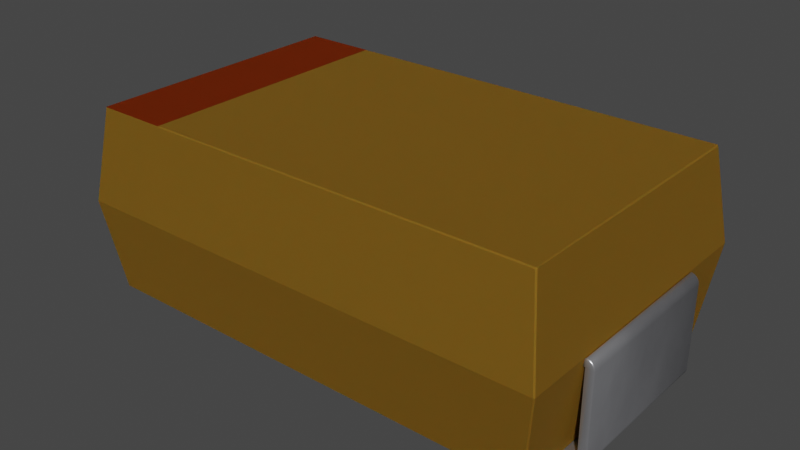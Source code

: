 # Source: KEMET_D.blend  (saved by Blender 3.2.14; exported with 4.5.12 LTS)
import bpy
from mathutils import Matrix  # noqa: F401  (used for matrix-valued properties, if any)

bpy.ops.wm.read_factory_settings(use_empty=True)
scene = bpy.context.scene
scene.name = 'Scene'

# ---- collections
col_collection = bpy.data.collections.new('Collection'); scene.collection.children.link(col_collection)

# ---- materials (node trees are filled in below, after node groups)
mat_metal_pins = bpy.data.materials.new('metal_pins')
mat_metal_pins.use_transparent_shadow = False
mat_metal_pins.preview_render_type = 'CUBE'
mat_metal_pins.use_preview_world = True
mat_kemet = bpy.data.materials.new('kemet')
mat_kemet.use_transparent_shadow = False
mat_kemet.preview_render_type = 'CUBE'
mat_kemet.use_preview_world = True
mat_kemet_markings = bpy.data.materials.new('kemet_markings')
mat_kemet_markings.use_transparent_shadow = False
mat_kemet_markings.preview_render_type = 'FLAT'
mat_kemet_markings.use_preview_world = True

# ---- material node trees
mat_metal_pins.use_nodes = True; mat_metal_pins.node_tree.nodes.clear()
_N = mat_metal_pins.node_tree.nodes; _L = mat_metal_pins.node_tree.links
n0 = _N.new('ShaderNodeMapping'); n0.name = 'Mapping'; n0.location = (-1447, -91)
n0.inputs[3].default_value = (4.8, 1.2, 1.1)
n1 = _N.new('ShaderNodeBsdfPrincipled'); n1.name = 'Principled BSDF'; n1.location = (-560, 254)
n1.distribution = 'GGX'
n1.subsurface_method = 'BURLEY'
n1.inputs[1].default_value = 0.7818
n1.inputs[2].default_value = 0.2886
n1.inputs[3].default_value = 1.45
n1.inputs[13].default_value = 0.0
n1.inputs[27].default_value = (0.0, 0.0, 0.0, 1.0)
n1.inputs[28].default_value = 1.0
n2 = _N.new('ShaderNodeOutputMaterial'); n2.name = 'Material Output.002'; n2.location = (-205, 253)
n2.width = 213
n3 = _N.new('ShaderNodeTexNoise'); n3.name = 'Noise Texture.002'; n3.location = (-1228, -73)
n3.inputs[2].default_value = 0.1
n3.inputs[3].default_value = 7.0
n3.inputs[4].default_value = 0.6
n3.inputs[8].default_value = 0.4
n4 = _N.new('ShaderNodeTexCoord'); n4.name = 'Texture Coordinate'; n4.location = (-1636, -116)
n5 = _N.new('ShaderNodeMix'); n5.name = 'Mix.001'; n5.location = (-921, 45)
n5.data_type = 'RGBA'
n5.inputs[6].default_value = (0.9398, 0.9547, 1.0, 1.0)
n5.inputs[7].default_value = (0.13, 0.1259, 0.1359, 1.0)
n6 = _N.new('ShaderNodeBump'); n6.name = 'Bump.001'; n6.location = (-1001, -227)
n6.inputs[0].default_value = 0.05
n6.inputs[1].default_value = 0.01
n6.inputs[2].default_value = 1.0
_L.new(n1.outputs[0], n2.inputs[0])
_L.new(n3.outputs[0], n6.inputs[3])
_L.new(n0.outputs[0], n3.inputs[0])
_L.new(n3.outputs[0], n5.inputs[0])
_L.new(n4.outputs[3], n0.inputs[0])
_L.new(n5.outputs[2], n1.inputs[0])
_L.new(n6.outputs[0], n1.inputs[5])
n2.is_active_output = True
mat_kemet.use_nodes = True; mat_kemet.node_tree.nodes.clear()
_N = mat_kemet.node_tree.nodes; _L = mat_kemet.node_tree.links
n0 = _N.new('ShaderNodeBsdfPrincipled'); n0.name = 'Principled BSDF'; n0.location = (10, 300)
n0.distribution = 'GGX'
n0.subsurface_method = 'BURLEY'
n0.inputs[0].default_value = (0.2822, 0.1458, 0.01775, 1.0)
n0.inputs[1].default_value = 0.5
n0.inputs[2].default_value = 0.6477
n0.inputs[3].default_value = 1.0
n0.inputs[8].default_value = 1.0
n0.inputs[10].default_value = 0.005
n0.inputs[14].default_value = (0.9837, 0.9806, 0.9777, 1.0)
n0.inputs[19].default_value = 0.04545
n0.inputs[20].default_value = 0.1255
n0.inputs[27].default_value = (0.0, 0.0, 0.0, 1.0)
n0.inputs[28].default_value = 1.0
n1 = _N.new('ShaderNodeOutputMaterial'); n1.name = 'Material Output'; n1.location = (300, 300)
_L.new(n0.outputs[0], n1.inputs[0])
n1.is_active_output = True
mat_kemet_markings.use_nodes = True; mat_kemet_markings.node_tree.nodes.clear()
_N = mat_kemet_markings.node_tree.nodes; _L = mat_kemet_markings.node_tree.links
n0 = _N.new('ShaderNodeOutputMaterial'); n0.name = 'Material Output'; n0.location = (483, 375)
n1 = _N.new('ShaderNodeBsdfPrincipled'); n1.name = 'Principled BSDF.001'; n1.location = (-500, 269)
n1.distribution = 'GGX'
n1.subsurface_method = 'BURLEY'
n1.inputs[0].default_value = (0.1941, 0.02547, 0.00302, 1.0)
n1.inputs[1].default_value = 0.5
n1.inputs[2].default_value = 0.875
n1.inputs[3].default_value = 1.0
n1.inputs[8].default_value = 1.0
n1.inputs[10].default_value = 0.005
n1.inputs[14].default_value = (0.9817, 0.9779, 0.9773, 1.0)
n1.inputs[20].default_value = 0.1255
n1.inputs[27].default_value = (0.0, 0.0, 0.0, 1.0)
n1.inputs[28].default_value = 1.0
n2 = _N.new('ShaderNodeBsdfPrincipled'); n2.name = 'Principled BSDF'; n2.location = (-29, 262)
n2.distribution = 'GGX'
n2.subsurface_method = 'BURLEY'
n2.inputs[0].default_value = (0.2822, 0.09791, 0.01326, 1.0)
n2.inputs[1].default_value = 0.5
n2.inputs[2].default_value = 0.875
n2.inputs[3].default_value = 1.0
n2.inputs[8].default_value = 1.0
n2.inputs[10].default_value = 0.005
n2.inputs[14].default_value = (0.9837, 0.9795, 0.9776, 1.0)
n2.inputs[20].default_value = 0.1255
n2.inputs[27].default_value = (0.0, 0.0, 0.0, 1.0)
n2.inputs[28].default_value = 1.0
n3 = _N.new('ShaderNodeMixShader'); n3.name = 'Mix Shader'; n3.location = (424, 588)
n4 = _N.new('ShaderNodeTexCoord'); n4.name = 'Texture Coordinate'; n4.location = (-603, 654)
n5 = _N.new('ShaderNodeValToRGB'); n5.name = 'ColorRamp'; n5.location = (-23, 592)
while len(n5.color_ramp.elements) > 1: n5.color_ramp.elements.remove(n5.color_ramp.elements[-1])
n5.color_ramp.elements[0].position = 0.1227; n5.color_ramp.elements[0].color = (0.0, 0.0, 0.0, 1.0)
_e = n5.color_ramp.elements.new(1.0); _e.color = (1.0, 1.0, 1.0, 1.0)
n6 = _N.new('ShaderNodeMapping'); n6.name = 'Mapping'; n6.location = (-398, 658)
n6.vector_type = 'TEXTURE'
n6.inputs[3].default_value = (0.25, 0.25, 0.25)
n7 = _N.new('ShaderNodeTexGradient'); n7.name = 'Gradient Texture'; n7.location = (-216, 667)
n7.gradient_type = 'SPHERICAL'
_L.new(n4.outputs[3], n6.inputs[0])
_L.new(n6.outputs[0], n7.inputs[0])
_L.new(n7.outputs[0], n5.inputs[0])
_L.new(n5.outputs[0], n3.inputs[0])
_L.new(n2.outputs[0], n3.inputs[2])
_L.new(n3.outputs[0], n0.inputs[0])
_L.new(n1.outputs[0], n3.inputs[1])
n0.is_active_output = True

# ---- world
world_world = bpy.data.worlds.new('World'); scene.world = world_world
world_world.use_nodes = True; world_world.node_tree.nodes.clear()
_N = world_world.node_tree.nodes; _L = world_world.node_tree.links
n0 = _N.new('ShaderNodeOutputWorld'); n0.name = 'World Output'; n0.location = (300, 300)
n1 = _N.new('ShaderNodeBackground'); n1.name = 'Background'; n1.location = (10, 300)
n1.inputs[0].default_value = (0.05088, 0.05088, 0.05088, 1.0)
_L.new(n1.outputs[0], n0.inputs[0])
n0.is_active_output = True
world_world.color = (0.05088, 0.05088, 0.05088)
world_world.use_sun_shadow = False
world_world.sun_shadow_jitter_overblur = 0.0

# ---- meshes
me_shape_38_indexedfaceset_001 = bpy.data.meshes.new('SHAPE_38_IndexedFaceSet.001')
me_shape_38_indexedfaceset_001.from_pydata([(-3.332, -1.962, 2.835), (-3.332, 1.962, 2.835), (-3.332, 0.0, 2.835), (-2.287, -1.962, 2.835), (-2.287, 1.962, 2.835), (-2.287, 0.0, 2.835), (-1.319, -1.319, 0.035), (1.319, 1.319, 0.035), (-3.52, -2.15, 1.5), (-3.332, -1.962, 2.835), (-3.332, 1.962, 2.835), (3.332, -1.962, 2.835), (3.52, -2.15, 1.5), (3.52, 2.15, 1.5), (-3.52, 2.15, 1.5), (3.332, 1.962, 2.835), (3.332, -1.962, 0.165), (-3.332, -1.962, 0.165), (3.332, 1.962, 0.165), (-3.332, 1.962, 0.165), (-3.52, 1.2, 0.165), (-3.502, -1.2, 1.37), (-3.52, 1.2, 1.5), (-3.554, 1.2, 1.496), (-3.585, 1.2, 1.483), (-3.646, 1.2, 1.404), (-3.554, -1.2, 1.496), (-3.585, -1.2, 1.483), (-3.612, -1.2, 1.462), (-3.633, -1.2, 1.435), (-3.65, -1.2, 1.37), (-3.65, 1.2, 0.165), (-3.585, 1.2, 0.05242), (-3.52, -1.2, 0.035), (-3.65, -1.2, 0.165), (-3.646, -1.2, 0.1314), (-3.633, -1.2, 0.1), (-3.554, -1.2, 0.03943), (-2.35, -1.2, 0.035), (-2.35, 1.2, 0.035), (-2.35, 1.2, 0.165), (-3.52, -1.2, 0.165), (-3.52, -1.2, 1.37), (-3.52, -1.2, 1.5), (-3.646, -1.2, 1.404), (-3.612, -1.2, 0.07308), (-3.585, -1.2, 0.05242), (-2.35, -1.2, 0.165), (-3.52, 1.2, 1.37), (-3.502, 1.2, 1.37), (-3.612, 1.2, 1.462), (-3.633, 1.2, 1.435), (-3.65, 1.2, 1.37), (-3.646, 1.2, 0.1314), (-3.633, 1.2, 0.1), (-3.612, 1.2, 0.07308), (-3.554, 1.2, 0.03943), (-3.52, 1.2, 0.035), (3.52, -1.2, 1.37), (3.52, -1.2, 0.165), (3.502, -1.2, 1.37), (3.502, 1.2, 1.37), (3.52, -1.2, 1.5), (3.554, 1.2, 1.496), (3.585, 1.2, 1.483), (3.633, 1.2, 1.435), (3.646, 1.2, 1.404), (3.65, 1.2, 1.37), (3.554, -1.2, 1.496), (3.612, -1.2, 1.462), (3.646, -1.2, 1.404), (3.65, -1.2, 0.165), (3.65, 1.2, 0.165), (3.65, -1.2, 1.37), (3.612, 1.2, 0.07308), (3.554, 1.2, 0.03943), (3.612, -1.2, 0.07308), (3.585, -1.2, 0.05242), (3.52, -1.2, 0.035), (2.35, -1.2, 0.035), (3.52, 1.2, 0.165), (2.35, -1.2, 0.165), (3.646, -1.2, 0.1314), (3.633, -1.2, 0.1), (3.554, -1.2, 0.03943), (3.585, -1.2, 1.483), (3.633, -1.2, 1.435), (2.35, 1.2, 0.165), (2.35, 1.2, 0.035), (3.52, 1.2, 0.035), (3.646, 1.2, 0.1314), (3.633, 1.2, 0.1), (3.585, 1.2, 0.05242), (3.52, 1.2, 1.5), (3.612, 1.2, 1.462), (3.52, 1.2, 1.37), (-1.319, 1.319, 0.165), (1.319, 1.319, 0.165), (-1.319, -1.319, 0.165), (1.319, -1.319, 0.165), (1.319, -1.319, 0.035), (-1.319, 1.319, 0.035), (-3.332, 0.0, 2.835), (-2.287, -1.962, 2.835), (3.332, 0.0, 2.835), (-2.287, 1.962, 2.835), (-2.287, 0.0, 2.835)], [], [(5, 0, 2), (4, 2, 1), (100, 101, 6), (100, 7, 101), (8, 10, 102, 9), (8, 14, 10), (12, 103, 11), (12, 8, 9), (11, 13, 12), (11, 104, 15, 13), (15, 14, 13), (105, 14, 15), (17, 14, 8), (17, 19, 14), (13, 19, 18), (13, 14, 19), (12, 18, 16), (12, 13, 18), (12, 17, 8), (16, 17, 12), (16, 18, 19), (16, 19, 17), (42, 20, 41), (42, 48, 20), (42, 21, 49), (42, 49, 48), (21, 43, 22), (21, 22, 49), (25, 30, 52), (25, 44, 30), (51, 29, 44), (51, 44, 25), (50, 28, 29), (50, 29, 51), (24, 27, 28), (24, 28, 50), (23, 26, 27), (23, 27, 24), (22, 43, 26), (22, 26, 23), (30, 34, 31), (30, 31, 52), (56, 33, 57), (56, 37, 33), (32, 46, 37), (32, 37, 56), (55, 45, 46), (55, 46, 32), (54, 36, 45), (54, 45, 55), (53, 35, 36), (53, 36, 54), (31, 34, 35), (31, 35, 53), (38, 57, 33), (38, 39, 57), (47, 39, 38), (47, 40, 39), (47, 41, 20), (47, 20, 40), (41, 35, 34), (41, 36, 35), (41, 45, 36), (41, 46, 45), (41, 37, 46), (41, 33, 37), (47, 38, 33), (47, 33, 41), (42, 44, 29), (42, 30, 44), (42, 34, 30), (42, 41, 34), (28, 42, 29), (27, 42, 28), (26, 42, 27), (43, 21, 42), (43, 42, 26), (20, 31, 53), (20, 53, 54), (20, 54, 55), (20, 55, 32), (20, 32, 56), (20, 56, 57), (40, 57, 39), (40, 20, 57), (48, 51, 25), (48, 25, 52), (48, 52, 31), (48, 31, 20), (50, 51, 48), (24, 50, 48), (23, 24, 48), (22, 48, 49), (22, 23, 48), (59, 95, 58), (59, 80, 95), (95, 61, 60), (95, 60, 58), (61, 93, 62), (61, 62, 60), (63, 62, 93), (63, 68, 62), (64, 85, 68), (64, 68, 63), (94, 69, 85), (94, 85, 64), (65, 86, 69), (65, 69, 94), (66, 70, 86), (66, 86, 65), (67, 73, 70), (67, 70, 66), (67, 72, 71), (67, 71, 73), (90, 71, 72), (90, 82, 71), (91, 83, 82), (91, 82, 90), (74, 76, 83), (74, 83, 91), (92, 77, 76), (92, 76, 74), (75, 84, 77), (75, 77, 92), (89, 78, 84), (89, 84, 75), (78, 88, 79), (78, 89, 88), (79, 87, 81), (79, 88, 87), (87, 80, 59), (87, 59, 81), (58, 62, 68), (58, 68, 85), (58, 85, 69), (58, 69, 86), (58, 86, 70), (58, 70, 73), (60, 62, 58), (71, 58, 73), (59, 71, 82), (59, 82, 83), (59, 58, 71), (76, 59, 83), (77, 59, 76), (84, 59, 77), (78, 59, 84), (81, 59, 78), (79, 81, 78), (95, 63, 93), (95, 64, 63), (95, 94, 64), (95, 65, 94), (95, 66, 65), (95, 67, 66), (61, 95, 93), (72, 67, 95), (80, 90, 72), (80, 91, 90), (80, 72, 95), (74, 91, 80), (92, 74, 80), (75, 92, 80), (89, 75, 80), (87, 89, 80), (88, 89, 87), (97, 99, 98), (97, 98, 96), (98, 99, 100), (98, 100, 6), (99, 97, 7), (99, 7, 100), (97, 96, 101), (97, 101, 7), (96, 98, 6), (96, 6, 101), (104, 103, 106), (15, 106, 105), (105, 10, 14), (12, 9, 103), (5, 3, 0), (104, 11, 103), (4, 5, 2), (15, 104, 106)])
me_shape_38_indexedfaceset_001.polygons.foreach_set('use_smooth', [0, 0, 1, 1, 0, 0, 0, 0, 0, 0, 0, 0, 0, 0, 0, 0, 0, 0, 0, 0, 1, 1, 1, 1, 1, 1, 1, 1, 1, 1, 1, 1, 1, 1, 1, 1, 1, 1, 1, 1, 1, 1, 1, 1, 1, 1, 1, 1, 1, 1, 1, 1, 1, 1, 1, 1, 1, 1, 1, 1, 1, 1, 1, 1, 1, 1, 1, 1, 1, 1, 1, 1, 1, 1, 1, 1, 1, 1, 1, 1, 1, 1, 1, 1, 1, 1, 1, 1, 1, 1, 1, 1, 1, 1, 1, 1, 1, 1, 1, 1, 1, 1, 1, 1, 1, 1, 1, 1, 1, 1, 1, 1, 1, 1, 1, 1, 1, 1, 1, 1, 1, 1, 1, 1, 1, 1, 1, 1, 1, 1, 1, 1, 1, 1, 1, 1, 1, 1, 1, 1, 1, 1, 1, 1, 1, 1, 1, 1, 1, 1, 1, 1, 1, 1, 1, 1, 1, 1, 1, 1, 1, 1, 1, 1, 1, 1, 1, 1, 1, 1, 1, 1, 1, 1, 1, 1, 0, 0, 0, 0, 0, 0, 0, 0])
me_shape_38_indexedfaceset_001.polygons.foreach_set('material_index', [2, 2, 1, 1, 1, 1, 1, 1, 1, 1, 1, 1, 1, 1, 1, 1, 1, 1, 1, 1, 1, 1, 0, 0, 1, 1, 1, 1, 0, 0, 0, 0, 0, 0, 0, 0, 0, 0, 0, 0, 0, 0, 0, 0, 0, 0, 0, 0, 0, 0, 0, 0, 0, 0, 0, 0, 0, 0, 0, 0, 0, 0, 0, 0, 0, 0, 0, 0, 0, 0, 0, 0, 0, 0, 0, 0, 0, 0, 0, 0, 0, 0, 0, 0, 0, 0, 0, 0, 0, 0, 0, 0, 0, 0, 0, 0, 1, 1, 1, 1, 0, 0, 0, 0, 0, 0, 0, 0, 0, 0, 0, 0, 0, 0, 0, 0, 0, 0, 0, 0, 0, 0, 0, 0, 0, 0, 0, 0, 0, 0, 0, 0, 0, 0, 0, 0, 0, 0, 0, 0, 0, 0, 0, 0, 0, 0, 0, 0, 0, 0, 0, 0, 0, 0, 0, 0, 0, 0, 0, 0, 0, 0, 0, 0, 0, 0, 1, 1, 1, 1, 1, 1, 1, 1, 1, 1, 1, 1, 1, 1, 2, 1, 2, 1])
_uv = me_shape_38_indexedfaceset_001.uv_layers.new(name='UVMap')
_uv.uv.foreach_set('vector', [0.5, 0.5, 0.0, 1.0, 0.0, 0.5, 0.5, 0.0, 0.0, 0.5, 0.0, 0.0, 1.0, 1.0, 0.0, 0.0, 0.0, 1.0, 1.0, 1.0, 1.0, 0.0, 0.0, 0.0, 1.0, 0.0, 0.04363, 1.0, 0.5, 1.0, 0.9564, 1.0, 1.0, 0.0, 0.0, 0.0, 0.04363, 1.0, 1.0, 0.0, 0.5, 1.0, 0.9733, 1.0, 1.0, 0.0, 0.0, 0.0, 0.02665, 1.0, 0.9564, 1.0, 0.0, 0.0, 1.0, 0.0, 0.9564, 1.0, 0.5, 1.0, 0.04363, 1.0, 0.0, 0.0, 0.9733, 1.0, 0.0, 0.0, 1.0, 0.0, 0.5, 1.0, 0.0, 0.0, 0.9733, 1.0, 0.9564, 0.0, 0.0, 1.0, 1.0, 1.0, 0.9564, 0.0, 0.04363, 0.0, 0.0, 1.0, 1.0, 1.0, 0.02665, 0.0, 0.9733, 0.0, 1.0, 1.0, 0.0, 1.0, 0.02665, 0.0, 1.0, 1.0, 0.04363, 0.0, 0.9564, 0.0, 1.0, 1.0, 0.0, 1.0, 0.04363, 0.0, 1.0, 1.0, 0.02665, 0.0, 0.0, 1.0, 0.9733, 0.0, 0.02665, 0.0, 1.0, 1.0, 1.0, 1.0, 1.0, 0.0, 0.0, 0.0, 1.0, 1.0, 0.0, 0.0, 0.0, 1.0, 1.0, 1.0, 0.0, 0.0, 1.0, 0.0, 1.0, 1.0, 0.0, 1.0, 0.0, 0.0, 1.0, 0.0, 1.0, 1.0, 0.0, 1.0, 1.0, 0.0, 0.0, 1.0, 0.0, 0.0, 1.0, 0.0, 1.0, 1.0, 0.0, 1.0, 1.0, 0.0, 0.0, 1.0, 0.0, 0.0, 0.0, 0.2588, 1.0, 0.0, 0.0, 0.0, 0.0, 0.2588, 1.0, 0.2588, 1.0, 0.0, 0.0, 0.5, 1.0, 0.5, 1.0, 0.2588, 0.0, 0.5, 1.0, 0.2588, 0.0, 0.2588, 0.0, 0.7071, 1.0, 0.7071, 1.0, 0.5, 0.0, 0.7071, 1.0, 0.5, 0.0, 0.5, 0.0, 0.866, 1.0, 0.866, 1.0, 0.7071, 0.0, 0.866, 1.0, 0.7071, 0.0, 0.7071, 0.0, 0.9659, 1.0, 0.9659, 1.0, 0.866, 0.0, 0.9659, 1.0, 0.866, 0.0, 0.866, 0.0, 1.0, 1.0, 1.0, 1.0, 0.9659, 0.0, 1.0, 1.0, 0.9659, 0.0, 0.9659, 1.0, 1.0, 1.0, 0.0, 0.0, 0.0, 1.0, 1.0, 0.0, 0.0, 0.0, 1.0, 0.0, 0.7412, 1.0, 1.0, 0.0, 1.0, 0.0, 0.7412, 1.0, 0.7412, 1.0, 1.0, 0.0, 0.5, 1.0, 0.5, 1.0, 0.7412, 0.0, 0.5, 1.0, 0.7412, 0.0, 0.7412, 0.0, 0.2929, 1.0, 0.2929, 1.0, 0.5, 0.0, 0.2929, 1.0, 0.5, 0.0, 0.5, 0.0, 0.134, 1.0, 0.134, 1.0, 0.2929, 0.0, 0.134, 1.0, 0.2929, 0.0, 0.2929, 0.0, 0.03408, 1.0, 0.03408, 1.0, 0.134, 0.0, 0.03408, 1.0, 0.134, 0.0, 0.134, 0.0, 0.0, 1.0, 0.0, 1.0, 0.03408, 0.0, 0.0, 1.0, 0.03408, 0.0, 0.03408, 1.0, 1.0, 0.0, 0.0, 1.0, 0.0, 1.0, 1.0, 0.0, 1.0, 0.0, 0.0, 1.0, 1.0, 0.0, 0.0, 1.0, 0.0, 1.0, 1.0, 0.0, 1.0, 0.0, 0.0, 1.0, 1.0, 1.0, 0.0, 0.0, 0.0, 1.0, 1.0, 0.0, 0.0, 0.0, 1.0, 0.08874, 0.1, 0.06577, 0.003408, 0.08874, 0.0, 0.08874, 0.1, 0.04437, 0.0134, 0.06577, 0.003408, 0.08874, 0.1, 0.02599, 0.02929, 0.04437, 0.0134, 0.08874, 0.1, 0.01189, 0.05, 0.02599, 0.02929, 0.08874, 0.1, 0.003024, 0.07412, 0.01189, 0.05, 0.08874, 0.1, 0.0, 0.1, 0.003024, 0.07412, 0.08874, 1.0, 0.0, 1.0, 0.0, 0.1, 0.08874, 1.0, 0.0, 0.1, 0.08874, 0.1, 0.9113, 0.1, 0.9342, 0.003408, 0.9556, 0.0134, 0.9113, 0.1, 0.9113, 0.0, 0.9342, 0.003408, 0.9113, 0.1, 0.08874, 0.0, 0.9113, 0.0, 0.9113, 0.1, 0.08874, 0.1, 0.08874, 0.0, 0.974, 0.02929, 0.9113, 0.1, 0.9556, 0.0134, 0.9881, 0.05, 0.9113, 0.1, 0.974, 0.02929, 0.997, 0.07412, 0.9113, 0.1, 0.9881, 0.05, 1.0, 0.1, 0.9113, 0.1141, 0.9113, 0.1, 1.0, 0.1, 0.9113, 0.1, 0.997, 0.07412, 0.08874, 0.1, 0.08874, 0.0, 0.06577, 0.003408, 0.08874, 0.1, 0.06577, 0.003408, 0.04437, 0.0134, 0.08874, 0.1, 0.04437, 0.0134, 0.02599, 0.02929, 0.08874, 0.1, 0.02599, 0.02929, 0.01189, 0.05, 0.08874, 0.1, 0.01189, 0.05, 0.003024, 0.07412, 0.08874, 0.1, 0.003024, 0.07412, 0.0, 0.1, 0.08874, 1.0, 0.0, 0.1, 0.0, 1.0, 0.08874, 1.0, 0.08874, 0.1, 0.0, 0.1, 0.9113, 0.1, 0.9556, 0.0134, 0.9342, 0.003408, 0.9113, 0.1, 0.9342, 0.003408, 0.9113, 0.0, 0.9113, 0.1, 0.9113, 0.0, 0.08874, 0.0, 0.9113, 0.1, 0.08874, 0.0, 0.08874, 0.1, 0.974, 0.02929, 0.9556, 0.0134, 0.9113, 0.1, 0.9881, 0.05, 0.974, 0.02929, 0.9113, 0.1, 0.997, 0.07412, 0.9881, 0.05, 0.9113, 0.1, 1.0, 0.1, 0.9113, 0.1, 0.9113, 0.1141, 1.0, 0.1, 0.997, 0.07412, 0.9113, 0.1, 1.0, 0.0, 0.0, 1.0, 1.0, 1.0, 1.0, 0.0, 0.0, 0.0, 0.0, 1.0, 0.0, 1.0, 0.0, 0.0, 1.0, 0.0, 0.0, 1.0, 1.0, 0.0, 1.0, 1.0, 0.0, 0.0, 0.0, 1.0, 1.0, 1.0, 0.0, 0.0, 1.0, 1.0, 1.0, 0.0, 0.0, 0.9659, 1.0, 1.0, 0.0, 1.0, 0.0, 0.9659, 1.0, 0.9659, 1.0, 1.0, 0.0, 0.866, 1.0, 0.866, 1.0, 0.9659, 0.0, 0.866, 1.0, 0.9659, 0.0, 0.9659, 0.0, 0.7071, 1.0, 0.7071, 1.0, 0.866, 0.0, 0.7071, 1.0, 0.866, 0.0, 0.866, 0.0, 0.5, 1.0, 0.5, 1.0, 0.7071, 0.0, 0.5, 1.0, 0.7071, 0.0, 0.7071, 0.0, 0.2588, 1.0, 0.2588, 1.0, 0.5, 0.0, 0.2588, 1.0, 0.5, 0.0, 0.5, 0.0, 0.0, 1.0, 0.0, 1.0, 0.2588, 0.0, 0.0, 1.0, 0.2588, 0.0, 0.2588, 0.0, 1.0, 0.0, 0.0, 1.0, 0.0, 0.0, 1.0, 1.0, 0.0, 1.0, 1.0, 0.0, 0.9659, 1.0, 1.0, 0.0, 1.0, 0.0, 0.9659, 1.0, 0.9659, 1.0, 1.0, 0.0, 0.866, 1.0, 0.866, 1.0, 0.9659, 0.0, 0.866, 1.0, 0.9659, 0.0, 0.9659, 0.0, 0.7071, 1.0, 0.7071, 1.0, 0.866, 0.0, 0.7071, 1.0, 0.866, 0.0, 0.866, 0.0, 0.5, 1.0, 0.5, 1.0, 0.7071, 0.0, 0.5, 1.0, 0.7071, 0.0, 0.7071, 0.0, 0.2588, 1.0, 0.2588, 1.0, 0.5, 0.0, 0.2588, 1.0, 0.5, 0.0, 0.5, 0.0, 0.0, 1.0, 0.0, 1.0, 0.2588, 0.0, 0.0, 1.0, 0.2588, 0.0, 0.2588, 1.0, 1.0, 0.0, 0.0, 1.0, 0.0, 1.0, 1.0, 0.0, 1.0, 0.0, 0.0, 1.0, 0.0, 0.0, 1.0, 1.0, 1.0, 1.0, 0.0, 0.0, 0.0, 0.0, 1.0, 0.0, 0.0, 0.0, 1.0, 1.0, 1.0, 0.0, 0.0, 1.0, 1.0, 1.0, 0.0, 0.9113, 0.9, 1.0, 0.9, 0.997, 0.9259, 0.9113, 0.9, 0.997, 0.9259, 0.9881, 0.95, 0.9113, 0.9, 0.9881, 0.95, 0.974, 0.9707, 0.9113, 0.9, 0.974, 0.9707, 0.9556, 0.9866, 0.9113, 0.9, 0.9556, 0.9866, 0.9342, 0.9966, 0.9113, 0.9, 0.9342, 0.9966, 0.9113, 1.0, 0.9113, 0.8859, 1.0, 0.9, 0.9113, 0.9, 0.08874, 1.0, 0.9113, 0.9, 0.9113, 1.0, 0.08874, 0.9, 0.08874, 1.0, 0.06577, 0.9966, 0.08874, 0.9, 0.06577, 0.9966, 0.04437, 0.9866, 0.08874, 0.9, 0.9113, 0.9, 0.08874, 1.0, 0.02599, 0.9707, 0.08874, 0.9, 0.04437, 0.9866, 0.01189, 0.95, 0.08874, 0.9, 0.02599, 0.9707, 0.003024, 0.9259, 0.08874, 0.9, 0.01189, 0.95, 0.0, 0.9, 0.08874, 0.9, 0.003024, 0.9259, 0.08874, 0.0, 0.08874, 0.9, 0.0, 0.9, 0.0, 0.0, 0.08874, 0.0, 0.0, 0.9, 0.9113, 0.9, 0.997, 0.9259, 1.0, 0.9, 0.9113, 0.9, 0.9881, 0.95, 0.997, 0.9259, 0.9113, 0.9, 0.974, 0.9707, 0.9881, 0.95, 0.9113, 0.9, 0.9556, 0.9866, 0.974, 0.9707, 0.9113, 0.9, 0.9342, 0.9966, 0.9556, 0.9866, 0.9113, 0.9, 0.9113, 1.0, 0.9342, 0.9966, 0.9113, 0.8859, 0.9113, 0.9, 1.0, 0.9, 0.08874, 1.0, 0.9113, 1.0, 0.9113, 0.9, 0.08874, 0.9, 0.06577, 0.9966, 0.08874, 1.0, 0.08874, 0.9, 0.04437, 0.9866, 0.06577, 0.9966, 0.08874, 0.9, 0.08874, 1.0, 0.9113, 0.9, 0.02599, 0.9707, 0.04437, 0.9866, 0.08874, 0.9, 0.01189, 0.95, 0.02599, 0.9707, 0.08874, 0.9, 0.003024, 0.9259, 0.01189, 0.95, 0.08874, 0.9, 0.0, 0.9, 0.003024, 0.9259, 0.08874, 0.9, 0.08874, 0.0, 0.0, 0.9, 0.08874, 0.9, 0.0, 0.0, 0.0, 0.9, 0.08874, 0.0, 1.0, 0.0, 1.0, 1.0, 0.0, 1.0, 1.0, 0.0, 0.0, 1.0, 0.0, 0.0, 0.0, 1.0, 1.0, 1.0, 1.0, 0.0, 0.0, 1.0, 1.0, 0.0, 0.0, 0.0, 1.0, 1.0, 0.0, 1.0, 0.0, 0.0, 1.0, 1.0, 0.0, 0.0, 1.0, 0.0, 1.0, 1.0, 0.0, 1.0, 0.0, 0.0, 1.0, 1.0, 0.0, 0.0, 1.0, 0.0, 0.0, 1.0, 1.0, 1.0, 1.0, 0.0, 0.0, 1.0, 1.0, 0.0, 0.0, 0.0, 1.0, 0.5, 0.5, 1.0, 0.5, 0.5, 1.0, 0.0, 0.5, 0.5, 0.5, 0.0, 0.5, 1.0, 0.02665, 1.0, 0.0, 0.0, 1.0, 0.0, 0.02665, 1.0, 0.5, 1.0, 0.5, 0.5, 0.5, 1.0, 0.0, 1.0, 1.0, 0.5, 1.0, 1.0, 0.5, 1.0, 0.5, 0.0, 0.5, 0.5, 0.0, 0.5, 1.0, 0.0, 1.0, 0.5, 0.5, 0.5])
me_shape_38_indexedfaceset_001.materials.append(mat_metal_pins)
me_shape_38_indexedfaceset_001.materials.append(mat_kemet)
me_shape_38_indexedfaceset_001.materials.append(mat_kemet_markings)
me_shape_38_indexedfaceset_001.use_remesh_fix_poles = True
me_shape_38_indexedfaceset_001.use_remesh_preserve_attributes = False
me_shape_38_indexedfaceset_001.update()

# ---- objects
ob_shape_38_indexedfaceset_001 = bpy.data.objects.new('SHAPE_38_IndexedFaceSet.001', me_shape_38_indexedfaceset_001)

# ---- transforms, parenting, visibility, modifiers, constraints
ob_shape_38_indexedfaceset_001.location = (0.0, 0.0, 0.0)
_m = ob_shape_38_indexedfaceset_001.modifiers.new('Bevel', 'BEVEL')
_m.width = 1.53
_m.width_pct = 1.53

# ---- collection membership
col_collection.objects.link(ob_shape_38_indexedfaceset_001)

# ---- scene / render settings (as saved in the file)
scene.frame_start = 1; scene.frame_end = 250; scene.frame_set(1)
scene.render.engine = 'BLENDER_EEVEE_NEXT'
scene.cycles.use_denoising = False
scene.cycles.samples = 128
scene.cycles.sampling_pattern = 'TABULATED_SOBOL'
scene.cycles.use_adaptive_sampling = False
scene.cycles.use_light_tree = False
scene.view_settings.view_transform = 'Filmic'
bpy.context.view_layer.update()

# ---- added for rendering (the .blend has no active camera and no usable light): camera, sun
cam_auto = bpy.data.cameras.new('AutoCamera')
cam_auto.lens = 50.0
cam_auto.sensor_width = 36.0
cam_auto.clip_end = 1000.0
ob_auto_camera = bpy.data.objects.new('AutoCamera', cam_auto)
scene.collection.objects.link(ob_auto_camera)
ob_auto_camera.location = (8.25578, -9.90694, 8.03963)
ob_auto_camera.rotation_euler = (1.09748, -7.21219e-08, 0.694738)
scene.camera = ob_auto_camera
light_auto_sun = bpy.data.lights.new('AutoSun', 'SUN')
light_auto_sun.energy = 3.0
light_auto_sun.angle = 0.0523599
ob_auto_sun = bpy.data.objects.new('AutoSun', light_auto_sun)
scene.collection.objects.link(ob_auto_sun)
ob_auto_sun.rotation_euler = (0.872665, 0.174533, 0.523599)
bpy.context.view_layer.update()
